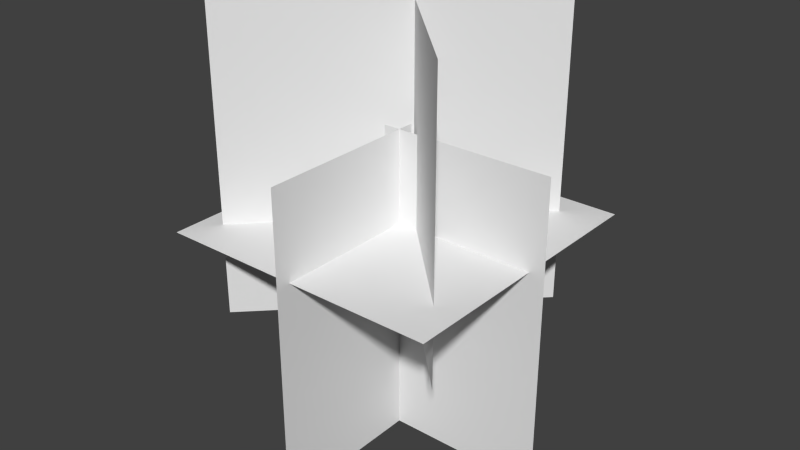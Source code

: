 # Source: proteustree.blend  (saved by Blender 2.71.0; exported with 4.5.12 LTS)
import bpy
from mathutils import Matrix  # noqa: F401  (used for matrix-valued properties, if any)

bpy.ops.wm.read_factory_settings(use_empty=True)
scene = bpy.context.scene
scene.name = 'Scene'

# ---- collections
col_collection_1 = bpy.data.collections.new('Collection 1'); scene.collection.children.link(col_collection_1)

# ---- world
world_world = bpy.data.worlds.new('World'); scene.world = world_world
world_world.color = (0.05088, 0.05088, 0.05088)
world_world.use_sun_shadow = False
world_world.sun_shadow_jitter_overblur = 0.0
world_world.cycles.sampling_method = 'MANUAL'
world_world.cycles.sample_map_resolution = 256

# ---- meshes
me_plane_003 = bpy.data.meshes.new('Plane.003')
me_plane_003.from_pydata([(-1.513, -1.513, 2.368), (1.513, -1.513, 2.366), (-1.513, 1.513, 2.368), (1.513, 1.513, 2.366)], [], [(0, 1, 3, 2)])
_uv = me_plane_003.uv_layers.new(name='UVMap')
_uv.uv.foreach_set('vector', [0.0001008, 0.9999, 9.998e-05, 0.0001008, 0.9999, 9.998e-05, 0.9999, 0.9999])
me_plane_003.use_remesh_preserve_volume = False
me_plane_003.use_remesh_preserve_attributes = False
me_plane_003.use_mirror_vertex_groups = False
me_plane_003.update()
me_plane_001 = bpy.data.meshes.new('Plane.001')
me_plane_001.from_pydata([(-1.676, 1.431e-06, -1.192e-07), (1.676, 1.431e-06, -1.192e-07), (-1.676, -1.431e-06, 3.353), (1.676, -1.431e-06, 3.353)], [], [(0, 1, 3, 2)])
_uv = me_plane_001.uv_layers.new(name='UVMap')
_uv.uv.foreach_set('vector', [0.0001001, 9.998e-05, 0.9999, 0.0001001, 0.9999, 0.9999, 9.998e-05, 0.9999])
me_plane_001.use_remesh_preserve_volume = False
me_plane_001.use_remesh_preserve_attributes = False
me_plane_001.use_mirror_vertex_groups = False
me_plane_001.update()
me_plane_002 = bpy.data.meshes.new('Plane.002')
me_plane_002.from_pydata([(-1.676, 1.431e-06, -1.192e-07), (1.676, 1.431e-06, -1.192e-07), (-1.676, -1.431e-06, 3.353), (1.676, -1.431e-06, 3.353)], [], [(0, 1, 3, 2)])
_uv = me_plane_002.uv_layers.new(name='UVMap')
_uv.uv.foreach_set('vector', [0.0001001, 9.998e-05, 0.9999, 0.0001001, 0.9999, 0.9999, 9.998e-05, 0.9999])
me_plane_002.use_remesh_preserve_volume = False
me_plane_002.use_remesh_preserve_attributes = False
me_plane_002.use_mirror_vertex_groups = False
me_plane_002.update()
me_plane_004 = bpy.data.meshes.new('Plane.004')
me_plane_004.from_pydata([(-1.513, -1.513, 2.368), (1.513, -1.513, 2.366), (-1.513, 1.513, 2.368), (1.513, 1.513, 2.366)], [], [(0, 1, 3, 2)])
_uv = me_plane_004.uv_layers.new(name='UVMap')
_uv.uv.foreach_set('vector', [0.0001008, 0.9999, 9.998e-05, 0.0001008, 0.9999, 9.998e-05, 0.9999, 0.9999])
me_plane_004.use_remesh_preserve_volume = False
me_plane_004.use_remesh_preserve_attributes = False
me_plane_004.use_mirror_vertex_groups = False
me_plane_004.update()
me_plane_000 = bpy.data.meshes.new('Plane.000')
me_plane_000.from_pydata([(-1.513, -1.513, 2.368), (1.513, -1.513, 2.366), (-1.513, 1.513, 2.368), (1.513, 1.513, 2.366)], [], [(0, 1, 3, 2)])
_uv = me_plane_000.uv_layers.new(name='UVMap')
_uv.uv.foreach_set('vector', [0.0001008, 0.9999, 9.998e-05, 0.0001008, 0.9999, 9.998e-05, 0.9999, 0.9999])
me_plane_000.use_remesh_preserve_volume = False
me_plane_000.use_remesh_preserve_attributes = False
me_plane_000.use_mirror_vertex_groups = False
me_plane_000.update()
me_plane_005 = bpy.data.meshes.new('Plane.005')
me_plane_005.from_pydata([(-1.513, -1.513, 2.368), (1.513, -1.513, 2.366), (-1.513, 1.513, 2.368), (1.513, 1.513, 2.366)], [], [(0, 1, 3, 2)])
_uv = me_plane_005.uv_layers.new(name='UVMap')
_uv.uv.foreach_set('vector', [0.0001008, 0.9999, 9.998e-05, 0.0001008, 0.9999, 9.998e-05, 0.9999, 0.9999])
me_plane_005.use_remesh_preserve_volume = False
me_plane_005.use_remesh_preserve_attributes = False
me_plane_005.use_mirror_vertex_groups = False
me_plane_005.update()

# ---- objects
ob_plane_002 = bpy.data.objects.new('Plane.002', me_plane_003)
ob_plane = bpy.data.objects.new('Plane', me_plane_001)
ob_plane_001 = bpy.data.objects.new('Plane.001', me_plane_002)
ob_plane_003 = bpy.data.objects.new('Plane.003', me_plane_004)
ob_plane_004 = bpy.data.objects.new('Plane.004', me_plane_000)
ob_plane_005 = bpy.data.objects.new('Plane.005', me_plane_005)

# ---- transforms, parenting, visibility, modifiers, constraints
ob_plane_002.location = (0.02581, -0.01145, -0.06197)
ob_plane_002.scale = (1.501, 1.501, 1.501)
ob_plane_002.lineart.crease_threshold = 0.0
ob_plane.location = (0.02583, -0.01145, -0.06197)
ob_plane.scale = (1.501, 1.501, 1.501)
ob_plane.lineart.crease_threshold = 0.0
ob_plane_001.location = (0.02583, 0.004399, -0.06197)
ob_plane_001.rotation_euler = (0.0, -0.0, 1.571)
ob_plane_001.scale = (1.501, 1.501, 1.501)
ob_plane_001.lineart.crease_threshold = 0.0
ob_plane_003.location = (0.02581, -0.01145, 0.9514)
ob_plane_003.scale = (0.8726, 0.8726, 0.8726)
ob_plane_003.lineart.crease_threshold = 0.0
ob_plane_004.location = (-2.299, -2.437, 4.485)
ob_plane_004.rotation_euler = (-0.7854, 1.571, 0.0)
ob_plane_004.scale = (1.515, 1.515, 1.515)
ob_plane_004.lineart.crease_threshold = 0.0
ob_plane_005.location = (2.591, -2.682, 4.485)
ob_plane_005.rotation_euler = (-2.356, 1.571, 0.0)
ob_plane_005.scale = (1.645, 1.645, 1.645)
ob_plane_005.lineart.crease_threshold = 0.0

# ---- collection membership
col_collection_1.objects.link(ob_plane_002)
col_collection_1.objects.link(ob_plane)
col_collection_1.objects.link(ob_plane_001)
col_collection_1.objects.link(ob_plane_003)
col_collection_1.objects.link(ob_plane_004)
col_collection_1.objects.link(ob_plane_005)

# ---- scene / render settings (as saved in the file)
scene.frame_start = 1; scene.frame_end = 250; scene.frame_set(1)
scene.render.engine = 'BLENDER_EEVEE_NEXT'
scene.render.resolution_percentage = 50
scene.render.dither_intensity = 0.0
scene.cycles.use_denoising = False
scene.cycles.samples = 10
scene.cycles.sampling_pattern = 'TABULATED_SOBOL'
scene.cycles.light_sampling_threshold = 0.0
scene.cycles.use_adaptive_sampling = False
scene.cycles.use_light_tree = False
scene.cycles.blur_glossy = 0.0
scene.cycles.volume_bounces = 1
scene.cycles.pixel_filter_type = 'GAUSSIAN'
scene.cycles.sample_clamp_indirect = 0.0
scene.view_settings.view_transform = 'Standard'
bpy.context.view_layer.update()

# ---- added for rendering (the .blend has no active camera and no usable light): camera, sun
cam_auto = bpy.data.cameras.new('AutoCamera')
cam_auto.lens = 50.0
cam_auto.sensor_width = 36.0
cam_auto.clip_end = 1000.0
ob_auto_camera = bpy.data.objects.new('AutoCamera', cam_auto)
scene.collection.objects.link(ob_auto_camera)
ob_auto_camera.location = (9.28496, -11.1066, 10.8631)
ob_auto_camera.rotation_euler = (1.09748, -7.21219e-08, 0.694738)
scene.camera = ob_auto_camera
light_auto_sun = bpy.data.lights.new('AutoSun', 'SUN')
light_auto_sun.energy = 3.0
light_auto_sun.angle = 0.0523599
ob_auto_sun = bpy.data.objects.new('AutoSun', light_auto_sun)
scene.collection.objects.link(ob_auto_sun)
ob_auto_sun.rotation_euler = (0.872665, 0.174533, 0.523599)
bpy.context.view_layer.update()
